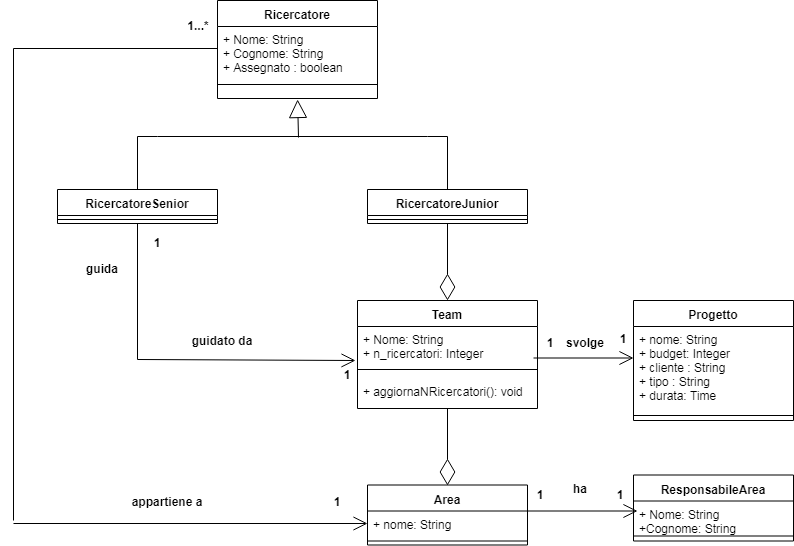

The diagram above was exported from draw.io. Its source (the exported page's mxGraphModel, read from the mxfile embedded in the PNG):
<mxGraphModel dx="872" dy="449" grid="1" gridSize="10" guides="1" tooltips="1" connect="1" arrows="1" fold="1" page="1" pageScale="1" pageWidth="827" pageHeight="1169" math="0" shadow="0">
  <root>
    <mxCell id="0" />
    <mxCell id="1" parent="0" />
    <mxCell id="2cbSvq_eCGDTuPGTVoDT-1" value="Ricercatore" style="swimlane;fontStyle=1;align=center;verticalAlign=top;childLayout=stackLayout;horizontal=1;startSize=26;horizontalStack=0;resizeParent=1;resizeParentMax=0;resizeLast=0;collapsible=1;marginBottom=0;" vertex="1" parent="1">
      <mxGeometry x="244" y="40" width="160" height="98" as="geometry" />
    </mxCell>
    <mxCell id="2cbSvq_eCGDTuPGTVoDT-2" value="+ Nome: String&#10;+ Cognome: String&#10;+ Assegnato : boolean&#10;" style="text;strokeColor=none;fillColor=none;align=left;verticalAlign=top;spacingLeft=4;spacingRight=4;overflow=hidden;rotatable=0;points=[[0,0.5],[1,0.5]];portConstraint=eastwest;" vertex="1" parent="2cbSvq_eCGDTuPGTVoDT-1">
      <mxGeometry y="26" width="160" height="44" as="geometry" />
    </mxCell>
    <mxCell id="2cbSvq_eCGDTuPGTVoDT-3" value="" style="line;strokeWidth=1;fillColor=none;align=left;verticalAlign=middle;spacingTop=-1;spacingLeft=3;spacingRight=3;rotatable=0;labelPosition=right;points=[];portConstraint=eastwest;" vertex="1" parent="2cbSvq_eCGDTuPGTVoDT-1">
      <mxGeometry y="70" width="160" height="28" as="geometry" />
    </mxCell>
    <mxCell id="2cbSvq_eCGDTuPGTVoDT-5" value="" style="endArrow=block;endSize=16;endFill=0;html=1;exitX=0.522;exitY=1;exitDx=0;exitDy=0;exitPerimeter=0;" edge="1" parent="1">
      <mxGeometry width="160" relative="1" as="geometry">
        <mxPoint x="325" y="177" as="sourcePoint" />
        <mxPoint x="324.0952380952381" y="139" as="targetPoint" />
      </mxGeometry>
    </mxCell>
    <mxCell id="2cbSvq_eCGDTuPGTVoDT-9" style="edgeStyle=orthogonalEdgeStyle;rounded=0;html=1;jettySize=auto;orthogonalLoop=1;endArrow=none;endFill=0;" edge="1" parent="1" source="2cbSvq_eCGDTuPGTVoDT-6">
      <mxGeometry relative="1" as="geometry">
        <mxPoint x="164" y="230" as="targetPoint" />
      </mxGeometry>
    </mxCell>
    <mxCell id="2cbSvq_eCGDTuPGTVoDT-11" style="edgeStyle=orthogonalEdgeStyle;rounded=0;html=1;endArrow=none;endFill=0;jettySize=auto;orthogonalLoop=1;" edge="1" parent="1" source="2cbSvq_eCGDTuPGTVoDT-6">
      <mxGeometry relative="1" as="geometry">
        <mxPoint x="474" y="230" as="targetPoint" />
      </mxGeometry>
    </mxCell>
    <mxCell id="2cbSvq_eCGDTuPGTVoDT-6" value="" style="line;strokeWidth=1;fillColor=none;align=left;verticalAlign=middle;spacingTop=-1;spacingLeft=3;spacingRight=3;rotatable=0;labelPosition=right;points=[];portConstraint=eastwest;" vertex="1" parent="1">
      <mxGeometry x="184" y="172" width="270" height="8" as="geometry" />
    </mxCell>
    <mxCell id="2cbSvq_eCGDTuPGTVoDT-8" value="" style="line;strokeWidth=1;fillColor=none;align=left;verticalAlign=middle;spacingTop=-1;spacingLeft=3;spacingRight=3;rotatable=0;labelPosition=right;points=[];portConstraint=eastwest;" vertex="1" parent="1">
      <mxGeometry x="304" y="134" width="40" height="8" as="geometry" />
    </mxCell>
    <mxCell id="2cbSvq_eCGDTuPGTVoDT-12" value="RicercatoreSenior" style="swimlane;fontStyle=1;align=center;verticalAlign=top;childLayout=stackLayout;horizontal=1;startSize=26;horizontalStack=0;resizeParent=1;resizeParentMax=0;resizeLast=0;collapsible=1;marginBottom=0;" vertex="1" parent="1">
      <mxGeometry x="84" y="229" width="160" height="34" as="geometry" />
    </mxCell>
    <mxCell id="2cbSvq_eCGDTuPGTVoDT-14" value="" style="line;strokeWidth=1;fillColor=none;align=left;verticalAlign=middle;spacingTop=-1;spacingLeft=3;spacingRight=3;rotatable=0;labelPosition=right;points=[];portConstraint=eastwest;" vertex="1" parent="2cbSvq_eCGDTuPGTVoDT-12">
      <mxGeometry y="26" width="160" height="8" as="geometry" />
    </mxCell>
    <mxCell id="2cbSvq_eCGDTuPGTVoDT-16" value="RicercatoreJunior" style="swimlane;fontStyle=1;align=center;verticalAlign=top;childLayout=stackLayout;horizontal=1;startSize=26;horizontalStack=0;resizeParent=1;resizeParentMax=0;resizeLast=0;collapsible=1;marginBottom=0;" vertex="1" parent="1">
      <mxGeometry x="394" y="229" width="160" height="34" as="geometry" />
    </mxCell>
    <mxCell id="2cbSvq_eCGDTuPGTVoDT-18" value="" style="line;strokeWidth=1;fillColor=none;align=left;verticalAlign=middle;spacingTop=-1;spacingLeft=3;spacingRight=3;rotatable=0;labelPosition=right;points=[];portConstraint=eastwest;" vertex="1" parent="2cbSvq_eCGDTuPGTVoDT-16">
      <mxGeometry y="26" width="160" height="8" as="geometry" />
    </mxCell>
    <mxCell id="2cbSvq_eCGDTuPGTVoDT-22" value="" style="endArrow=diamondThin;endFill=0;endSize=24;html=1;exitX=0.5;exitY=1;exitDx=0;exitDy=0;" edge="1" parent="1" source="2cbSvq_eCGDTuPGTVoDT-16">
      <mxGeometry width="160" relative="1" as="geometry">
        <mxPoint x="434" y="360" as="sourcePoint" />
        <mxPoint x="474" y="340" as="targetPoint" />
      </mxGeometry>
    </mxCell>
    <mxCell id="2cbSvq_eCGDTuPGTVoDT-23" value="Team" style="swimlane;fontStyle=1;align=center;verticalAlign=top;childLayout=stackLayout;horizontal=1;startSize=26;horizontalStack=0;resizeParent=1;resizeParentMax=0;resizeLast=0;collapsible=1;marginBottom=0;" vertex="1" parent="1">
      <mxGeometry x="384" y="340" width="180" height="108" as="geometry" />
    </mxCell>
    <mxCell id="2cbSvq_eCGDTuPGTVoDT-24" value="+ Nome: String&#10;+ n_ricercatori: Integer&#10;" style="text;strokeColor=none;fillColor=none;align=left;verticalAlign=top;spacingLeft=4;spacingRight=4;overflow=hidden;rotatable=0;points=[[0,0.5],[1,0.5]];portConstraint=eastwest;" vertex="1" parent="2cbSvq_eCGDTuPGTVoDT-23">
      <mxGeometry y="26" width="180" height="34" as="geometry" />
    </mxCell>
    <mxCell id="2cbSvq_eCGDTuPGTVoDT-25" value="" style="line;strokeWidth=1;fillColor=none;align=left;verticalAlign=middle;spacingTop=-1;spacingLeft=3;spacingRight=3;rotatable=0;labelPosition=right;points=[];portConstraint=eastwest;" vertex="1" parent="2cbSvq_eCGDTuPGTVoDT-23">
      <mxGeometry y="60" width="180" height="18" as="geometry" />
    </mxCell>
    <mxCell id="2cbSvq_eCGDTuPGTVoDT-26" value="+ aggiornaNRicercatori(): void" style="text;strokeColor=none;fillColor=none;align=left;verticalAlign=top;spacingLeft=4;spacingRight=4;overflow=hidden;rotatable=0;points=[[0,0.5],[1,0.5]];portConstraint=eastwest;" vertex="1" parent="2cbSvq_eCGDTuPGTVoDT-23">
      <mxGeometry y="78" width="180" height="30" as="geometry" />
    </mxCell>
    <mxCell id="2cbSvq_eCGDTuPGTVoDT-33" style="edgeStyle=orthogonalEdgeStyle;rounded=0;html=1;entryX=0.5;entryY=1;entryDx=0;entryDy=0;endArrow=none;endFill=0;jettySize=auto;orthogonalLoop=1;" edge="1" parent="1" target="2cbSvq_eCGDTuPGTVoDT-12">
      <mxGeometry relative="1" as="geometry">
        <mxPoint x="164" y="399" as="sourcePoint" />
        <Array as="points">
          <mxPoint x="164" y="399" />
        </Array>
      </mxGeometry>
    </mxCell>
    <mxCell id="2cbSvq_eCGDTuPGTVoDT-34" value="1" style="text;align=center;fontStyle=1;verticalAlign=middle;spacingLeft=3;spacingRight=3;strokeColor=none;rotatable=0;points=[[0,0.5],[1,0.5]];portConstraint=eastwest;" vertex="1" parent="1">
      <mxGeometry x="174" y="270" width="20" height="26" as="geometry" />
    </mxCell>
    <mxCell id="2cbSvq_eCGDTuPGTVoDT-35" value="1" style="text;align=center;fontStyle=1;verticalAlign=middle;spacingLeft=3;spacingRight=3;strokeColor=none;rotatable=0;points=[[0,0.5],[1,0.5]];portConstraint=eastwest;" vertex="1" parent="1">
      <mxGeometry x="364" y="402" width="20" height="26" as="geometry" />
    </mxCell>
    <mxCell id="2cbSvq_eCGDTuPGTVoDT-36" value="guidato da" style="text;align=center;fontStyle=1;verticalAlign=middle;spacingLeft=3;spacingRight=3;strokeColor=none;rotatable=0;points=[[0,0.5],[1,0.5]];portConstraint=eastwest;" vertex="1" parent="1">
      <mxGeometry x="214" y="368" width="70" height="26" as="geometry" />
    </mxCell>
    <mxCell id="2cbSvq_eCGDTuPGTVoDT-37" value="guida" style="text;align=center;fontStyle=1;verticalAlign=middle;spacingLeft=3;spacingRight=3;strokeColor=none;rotatable=0;points=[[0,0.5],[1,0.5]];portConstraint=eastwest;" vertex="1" parent="1">
      <mxGeometry x="94" y="296" width="70" height="26" as="geometry" />
    </mxCell>
    <mxCell id="2cbSvq_eCGDTuPGTVoDT-42" value="Progetto" style="swimlane;fontStyle=1;align=center;verticalAlign=top;childLayout=stackLayout;horizontal=1;startSize=26;horizontalStack=0;resizeParent=1;resizeParentMax=0;resizeLast=0;collapsible=1;marginBottom=0;" vertex="1" parent="1">
      <mxGeometry x="660" y="340" width="160" height="120" as="geometry" />
    </mxCell>
    <mxCell id="2cbSvq_eCGDTuPGTVoDT-43" value="+ nome: String&#10;+ budget: Integer&#10;+ cliente : String&#10;+ tipo : String&#10;+ durata: Time&#10;" style="text;strokeColor=none;fillColor=none;align=left;verticalAlign=top;spacingLeft=4;spacingRight=4;overflow=hidden;rotatable=0;points=[[0,0.5],[1,0.5]];portConstraint=eastwest;" vertex="1" parent="2cbSvq_eCGDTuPGTVoDT-42">
      <mxGeometry y="26" width="160" height="84" as="geometry" />
    </mxCell>
    <mxCell id="2cbSvq_eCGDTuPGTVoDT-44" value="" style="line;strokeWidth=1;fillColor=none;align=left;verticalAlign=middle;spacingTop=-1;spacingLeft=3;spacingRight=3;rotatable=0;labelPosition=right;points=[];portConstraint=eastwest;" vertex="1" parent="2cbSvq_eCGDTuPGTVoDT-42">
      <mxGeometry y="110" width="160" height="10" as="geometry" />
    </mxCell>
    <mxCell id="2cbSvq_eCGDTuPGTVoDT-46" value="" style="endArrow=open;endFill=1;endSize=12;html=1;" edge="1" parent="1">
      <mxGeometry width="160" relative="1" as="geometry">
        <mxPoint x="560" y="397.5" as="sourcePoint" />
        <mxPoint x="660" y="397.5" as="targetPoint" />
      </mxGeometry>
    </mxCell>
    <mxCell id="2cbSvq_eCGDTuPGTVoDT-47" value="svolge" style="text;align=center;fontStyle=1;verticalAlign=middle;spacingLeft=3;spacingRight=3;strokeColor=none;rotatable=0;points=[[0,0.5],[1,0.5]];portConstraint=eastwest;" vertex="1" parent="1">
      <mxGeometry x="577" y="370" width="70" height="26" as="geometry" />
    </mxCell>
    <mxCell id="2cbSvq_eCGDTuPGTVoDT-48" value="1" style="text;align=center;fontStyle=1;verticalAlign=middle;spacingLeft=3;spacingRight=3;strokeColor=none;rotatable=0;points=[[0,0.5],[1,0.5]];portConstraint=eastwest;" vertex="1" parent="1">
      <mxGeometry x="640" y="366" width="20" height="26" as="geometry" />
    </mxCell>
    <mxCell id="2cbSvq_eCGDTuPGTVoDT-49" value="1" style="text;align=center;fontStyle=1;verticalAlign=middle;spacingLeft=3;spacingRight=3;strokeColor=none;rotatable=0;points=[[0,0.5],[1,0.5]];portConstraint=eastwest;" vertex="1" parent="1">
      <mxGeometry x="567" y="370" width="20" height="26" as="geometry" />
    </mxCell>
    <mxCell id="2cbSvq_eCGDTuPGTVoDT-50" value="" style="endArrow=open;endFill=1;endSize=12;html=1;" edge="1" parent="1">
      <mxGeometry width="160" relative="1" as="geometry">
        <mxPoint x="164" y="399" as="sourcePoint" />
        <mxPoint x="382" y="400" as="targetPoint" />
      </mxGeometry>
    </mxCell>
    <mxCell id="2cbSvq_eCGDTuPGTVoDT-51" value="Area" style="swimlane;fontStyle=1;align=center;verticalAlign=top;childLayout=stackLayout;horizontal=1;startSize=26;horizontalStack=0;resizeParent=1;resizeParentMax=0;resizeLast=0;collapsible=1;marginBottom=0;" vertex="1" parent="1">
      <mxGeometry x="394" y="524.5" width="160" height="60" as="geometry" />
    </mxCell>
    <mxCell id="2cbSvq_eCGDTuPGTVoDT-52" value="+ nome: String" style="text;strokeColor=none;fillColor=none;align=left;verticalAlign=top;spacingLeft=4;spacingRight=4;overflow=hidden;rotatable=0;points=[[0,0.5],[1,0.5]];portConstraint=eastwest;" vertex="1" parent="2cbSvq_eCGDTuPGTVoDT-51">
      <mxGeometry y="26" width="160" height="26" as="geometry" />
    </mxCell>
    <mxCell id="2cbSvq_eCGDTuPGTVoDT-53" value="" style="line;strokeWidth=1;fillColor=none;align=left;verticalAlign=middle;spacingTop=-1;spacingLeft=3;spacingRight=3;rotatable=0;labelPosition=right;points=[];portConstraint=eastwest;" vertex="1" parent="2cbSvq_eCGDTuPGTVoDT-51">
      <mxGeometry y="52" width="160" height="8" as="geometry" />
    </mxCell>
    <mxCell id="2cbSvq_eCGDTuPGTVoDT-56" value="" style="endArrow=diamondThin;endFill=0;endSize=24;html=1;exitX=0.5;exitY=1;exitDx=0;exitDy=0;" edge="1" parent="1">
      <mxGeometry width="160" relative="1" as="geometry">
        <mxPoint x="474" y="448" as="sourcePoint" />
        <mxPoint x="474" y="525" as="targetPoint" />
      </mxGeometry>
    </mxCell>
    <mxCell id="2cbSvq_eCGDTuPGTVoDT-57" value="" style="endArrow=open;endFill=1;endSize=12;html=1;" edge="1" parent="1">
      <mxGeometry width="160" relative="1" as="geometry">
        <mxPoint x="40" y="563" as="sourcePoint" />
        <mxPoint x="394" y="563" as="targetPoint" />
      </mxGeometry>
    </mxCell>
    <mxCell id="2cbSvq_eCGDTuPGTVoDT-58" style="edgeStyle=orthogonalEdgeStyle;rounded=0;html=1;endArrow=none;endFill=0;jettySize=auto;orthogonalLoop=1;" edge="1" parent="1" source="2cbSvq_eCGDTuPGTVoDT-2">
      <mxGeometry relative="1" as="geometry">
        <mxPoint x="40" y="560" as="targetPoint" />
      </mxGeometry>
    </mxCell>
    <mxCell id="2cbSvq_eCGDTuPGTVoDT-59" value="1...*" style="text;align=center;fontStyle=1;verticalAlign=middle;spacingLeft=3;spacingRight=3;strokeColor=none;rotatable=0;points=[[0,0.5],[1,0.5]];portConstraint=eastwest;" vertex="1" parent="1">
      <mxGeometry x="210" y="53" width="30" height="26" as="geometry" />
    </mxCell>
    <mxCell id="2cbSvq_eCGDTuPGTVoDT-60" value="1" style="text;align=center;fontStyle=1;verticalAlign=middle;spacingLeft=3;spacingRight=3;strokeColor=none;rotatable=0;points=[[0,0.5],[1,0.5]];portConstraint=eastwest;" vertex="1" parent="1">
      <mxGeometry x="354" y="528.5" width="20" height="26" as="geometry" />
    </mxCell>
    <mxCell id="2cbSvq_eCGDTuPGTVoDT-61" value="appartiene a" style="text;align=center;fontStyle=1;verticalAlign=middle;spacingLeft=3;spacingRight=3;strokeColor=none;rotatable=0;points=[[0,0.5],[1,0.5]];portConstraint=eastwest;" vertex="1" parent="1">
      <mxGeometry x="159" y="528.5" width="70" height="26" as="geometry" />
    </mxCell>
    <mxCell id="2cbSvq_eCGDTuPGTVoDT-62" value="ResponsabileArea" style="swimlane;fontStyle=1;align=center;verticalAlign=top;childLayout=stackLayout;horizontal=1;startSize=26;horizontalStack=0;resizeParent=1;resizeParentMax=0;resizeLast=0;collapsible=1;marginBottom=0;" vertex="1" parent="1">
      <mxGeometry x="660" y="514.5" width="160" height="66" as="geometry" />
    </mxCell>
    <mxCell id="2cbSvq_eCGDTuPGTVoDT-63" value="+ Nome: String&#10;+Cognome: String&#10;" style="text;strokeColor=none;fillColor=none;align=left;verticalAlign=top;spacingLeft=4;spacingRight=4;overflow=hidden;rotatable=0;points=[[0,0.5],[1,0.5]];portConstraint=eastwest;" vertex="1" parent="2cbSvq_eCGDTuPGTVoDT-62">
      <mxGeometry y="26" width="160" height="30" as="geometry" />
    </mxCell>
    <mxCell id="2cbSvq_eCGDTuPGTVoDT-64" value="" style="line;strokeWidth=1;fillColor=none;align=left;verticalAlign=middle;spacingTop=-1;spacingLeft=3;spacingRight=3;rotatable=0;labelPosition=right;points=[];portConstraint=eastwest;" vertex="1" parent="2cbSvq_eCGDTuPGTVoDT-62">
      <mxGeometry y="56" width="160" height="10" as="geometry" />
    </mxCell>
    <mxCell id="2cbSvq_eCGDTuPGTVoDT-66" value="" style="endArrow=open;endFill=1;endSize=12;html=1;" edge="1" parent="1">
      <mxGeometry width="160" relative="1" as="geometry">
        <mxPoint x="554" y="550.5" as="sourcePoint" />
        <mxPoint x="664" y="550.5" as="targetPoint" />
      </mxGeometry>
    </mxCell>
    <mxCell id="2cbSvq_eCGDTuPGTVoDT-67" value="ha" style="text;align=center;fontStyle=1;verticalAlign=middle;spacingLeft=3;spacingRight=3;strokeColor=none;rotatable=0;points=[[0,0.5],[1,0.5]];portConstraint=eastwest;" vertex="1" parent="1">
      <mxGeometry x="596" y="514.5" width="22" height="28" as="geometry" />
    </mxCell>
    <mxCell id="2cbSvq_eCGDTuPGTVoDT-70" value="1" style="text;align=center;fontStyle=1;verticalAlign=middle;spacingLeft=3;spacingRight=3;strokeColor=none;rotatable=0;points=[[0,0.5],[1,0.5]];portConstraint=eastwest;" vertex="1" parent="1">
      <mxGeometry x="557" y="521.5" width="20" height="26" as="geometry" />
    </mxCell>
    <mxCell id="2cbSvq_eCGDTuPGTVoDT-71" value="1" style="text;align=center;fontStyle=1;verticalAlign=middle;spacingLeft=3;spacingRight=3;strokeColor=none;rotatable=0;points=[[0,0.5],[1,0.5]];portConstraint=eastwest;" vertex="1" parent="1">
      <mxGeometry x="637" y="521.5" width="20" height="26" as="geometry" />
    </mxCell>
  </root>
</mxGraphModel>